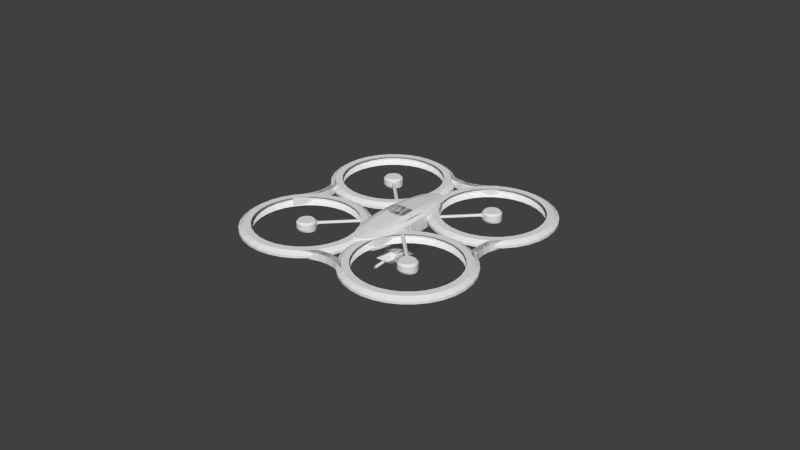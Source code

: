 # Source: 7_-_.blend  (saved by Blender 2.74.0; exported with 4.5.12 LTS)
import bpy
from mathutils import Matrix  # noqa: F401  (used for matrix-valued properties, if any)

bpy.ops.wm.read_factory_settings(use_empty=True)
scene = bpy.context.scene
scene.name = 'Scene'

# ---- collections
col_collection_1 = bpy.data.collections.new('Collection 1'); scene.collection.children.link(col_collection_1)

# ---- world
world_world = bpy.data.worlds.new('World'); scene.world = world_world
world_world.color = (0.05088, 0.05088, 0.05088)
world_world.use_sun_shadow = False
world_world.sun_shadow_jitter_overblur = 0.0
world_world.cycles.sampling_method = 'MANUAL'
world_world.cycles.sample_map_resolution = 256

# ---- meshes
me_x = bpy.data.meshes.new('立方体')
me_x.from_pydata([], [], [])
me_x.use_remesh_preserve_volume = False
me_x.use_remesh_preserve_attributes = False
me_x.use_mirror_vertex_groups = False
me_x.update()
me_001 = bpy.data.meshes.new('立方体.001')
me_001.from_pydata([(1.519, 0.06048, -0.4226), (1.443, 0.06048, -0.3299), (1.386, 0.06048, -0.2241), (1.351, 0.06048, -0.1095), (1.339, 0.06048, 0.0), (1.351, 0.06048, 0.1293), (1.386, 0.06048, 0.2444), (1.443, 0.06048, 0.3502), (1.519, 0.06048, 0.4429), (0.0, -0.1102, -0.8371), (0.0, -0.1038, 0.8409), (0.0, 0.08096, -0.8371), (0.0, 0.08096, 0.8409), (0.08889, -0.1024, -0.7907), (0.08078, -0.1082, 0.792), (0.08889, 0.08096, -0.7907), (0.07633, 0.08096, 0.792), (0.1441, 0.08096, 0.6983), (0.1553, 0.08096, -0.6902), (0.1441, -0.1024, 0.6983), (0.1553, -0.1024, -0.6902), (0.1962, 0.08096, 0.5762), (0.1902, 0.08096, -0.6093), (0.1962, -0.1024, 0.5762), (0.1902, -0.1024, -0.6093), (0.242, 0.08096, 0.2997), (0.2418, 0.08096, -0.4), (0.242, -0.1024, 0.2997), (0.2418, -0.1024, -0.4), (0.2747, 0.08096, 0.1085), (0.2695, 0.08096, -0.2081), (0.2747, -0.1024, 0.1085), (0.2695, -0.1024, -0.2081), (1.019, 0.0204, -1.725), (1.182, 0.0204, -1.676), (1.332, 0.0204, -1.595), (1.464, 0.0204, -1.487), (1.572, 0.0204, -1.355), (1.653, 0.0204, -1.205), (1.702, 0.0204, -1.042), (1.719, 0.0204, -0.8722), (1.702, 0.0204, -0.7026), (1.653, 0.0204, -0.5394), (1.572, 0.0204, -0.3891), (1.464, 0.0204, -0.2573), (1.332, 0.0204, -0.1492), (1.182, 0.0204, -0.06882), (1.019, 0.0204, -0.01933), (0.8492, 0.0204, -0.002625), (0.6795, 0.0204, -0.01933), (0.5164, 0.0204, -0.06882), (0.366, 0.0204, -0.1492), (0.2343, 0.0204, -0.2573), (0.1261, 0.0204, -0.3891), (0.04577, 0.0204, -0.5394), (-0.003718, 0.0204, -0.7026), (-0.02043, 0.0204, -0.8722), (-0.003718, 0.0204, -1.042), (0.04577, 0.0204, -1.205), (0.1261, 0.0204, -1.355), (0.366, 0.0204, -1.595), (0.2343, 0.0204, -1.487), (0.5164, 0.0204, -1.676), (0.8492, 0.0204, -1.742), (0.6795, 0.0204, -1.725), (0.6925, 0.06155, -1.66), (0.5418, 0.06155, -1.614), (0.403, 0.06155, -1.54), (0.2813, 0.06155, -1.44), (0.1814, 0.06155, -1.318), (0.1072, 0.06155, -1.18), (0.06148, 0.06155, -1.029), (0.04605, 0.06155, -0.8722), (0.06148, 0.06155, -0.7155), (0.1072, 0.06155, -0.5649), (0.1814, 0.06155, -0.426), (0.2813, 0.06155, -0.3043), (0.403, 0.06155, -0.2044), (0.5418, 0.06155, -0.1302), (0.6925, 0.06155, -0.08453), (0.8492, 0.06155, -0.0691), (1.006, 0.06155, -0.08453), (1.157, 0.06155, -0.1302), (1.295, 0.06155, -0.2044), (1.417, 0.06155, -0.3043), (1.517, 0.06155, -0.426), (1.591, 0.06155, -0.5649), (1.637, 0.06155, -0.7155), (1.652, 0.06155, -0.8722), (1.637, 0.06155, -1.029), (1.591, 0.06155, -1.18), (1.517, 0.06155, -1.318), (1.417, 0.06155, -1.44), (1.295, 0.06155, -1.54), (1.157, 0.06155, -1.614), (1.006, 0.06155, -1.66), (0.8492, 0.06155, -1.675), (0.711, 0.06155, -1.567), (0.8492, 0.06155, -1.58), (0.5782, 0.06155, -1.526), (0.3486, 0.06155, -1.373), (0.4558, 0.06155, -1.461), (0.2605, 0.06155, -1.266), (0.1951, 0.06155, -1.143), (0.1548, 0.06155, -1.01), (0.1412, 0.06155, -0.8722), (0.1548, 0.06155, -0.7341), (0.1951, 0.06155, -0.6013), (0.2605, 0.06155, -0.4789), (0.3486, 0.06155, -0.3716), (0.4558, 0.06155, -0.2836), (0.5782, 0.06155, -0.2182), (0.711, 0.06155, -0.1779), (0.8492, 0.06155, -0.1643), (0.9873, 0.06155, -0.1779), (1.12, 0.06155, -0.2182), (1.242, 0.06155, -0.2836), (1.35, 0.06155, -0.3716), (1.438, 0.06155, -0.4789), (1.503, 0.06155, -0.6013), (1.544, 0.06155, -0.7341), (1.557, 0.06155, -0.8722), (1.544, 0.06155, -1.01), (1.503, 0.06155, -1.143), (1.438, 0.06155, -1.266), (1.35, 0.06155, -1.373), (1.242, 0.06155, -1.461), (1.12, 0.06155, -1.526), (0.9873, 0.06155, -1.567), (0.5558, 0.0204, -0.164), (0.4233, 0.0204, -0.2349), (0.3071, 0.0204, -0.3302), (0.2118, 0.0204, -0.4463), (0.141, 0.0204, -0.5789), (0.09734, 0.0204, -0.7227), (0.08262, 0.0204, -0.8722), (0.09734, 0.0204, -1.022), (0.141, 0.0204, -1.166), (0.2118, 0.0204, -1.298), (0.4233, 0.0204, -1.51), (0.3071, 0.0204, -1.414), (-0.5094, -1.111, -3.981), (0.5558, 0.0204, -1.58), (0.8492, 0.0204, -1.639), (0.6996, 0.0204, -1.624), (0.6996, 0.0204, -0.1204), (0.8492, 0.0204, -0.1057), (0.9987, 0.0204, -0.1204), (1.143, 0.0204, -0.164), (1.275, 0.0204, -0.2349), (1.391, 0.0204, -0.3302), (1.487, 0.0204, -0.4463), (1.557, 0.0204, -0.5789), (1.601, 0.0204, -0.7227), (1.616, 0.0204, -0.8722), (1.601, 0.0204, -1.022), (1.557, 0.0204, -1.166), (1.487, 0.0204, -1.298), (1.391, 0.0204, -1.414), (1.275, 0.0204, -1.51), (1.143, 0.0204, -1.58), (0.9987, 0.0204, -1.624), (0.4233, -0.01583, -1.51), (0.5558, -0.01583, -1.58), (1.143, -0.01583, -1.58), (1.275, -0.01583, -1.51), (1.391, -0.01583, -1.414), (1.487, -0.01583, -1.298), (1.557, -0.01583, -1.166), (1.601, -0.01583, -1.022), (1.616, -0.01583, -0.8722), (1.601, -0.01583, -0.7227), (1.557, -0.01583, -0.5789), (1.487, -0.01583, -0.4463), (1.391, -0.01583, -0.3302), (1.275, -0.01583, -0.2349), (1.143, -0.01583, -0.164), (0.9987, -0.01583, -0.1204), (0.8492, -0.01583, -0.1057), (0.6996, -0.01583, -0.1204), (0.5558, -0.01583, -0.164), (0.4233, -0.01583, -0.2349), (0.3071, -0.01583, -0.3302), (0.2118, -0.01583, -0.4463), (0.141, -0.01583, -0.5789), (0.09734, -0.01583, -0.7227), (0.08262, -0.01583, -0.8722), (0.09734, -0.01583, -1.022), (0.141, -0.01583, -1.166), (0.2118, -0.01583, -1.298), (0.3071, -0.01583, -1.414), (0.6996, -0.01583, -1.624), (0.8492, -0.01583, -1.639), (0.8492, -0.01583, -1.742), (1.019, -0.01583, -1.725), (1.182, -0.01583, -1.676), (1.332, -0.01583, -1.595), (1.464, -0.01583, -1.487), (1.572, -0.01583, -1.355), (1.653, -0.01583, -1.205), (1.702, -0.01583, -1.042), (1.719, -0.01583, -0.8722), (1.702, -0.01583, -0.7026), (1.653, -0.01583, -0.5394), (1.572, -0.01583, -0.3891), (0.366, -0.01583, -1.595), (0.5164, -0.01583, -1.676), (1.464, -0.01583, -0.2573), (1.332, -0.01583, -0.1492), (0.04577, -0.01583, -0.5394), (-0.003718, -0.01583, -0.7026), (1.182, -0.01583, -0.06882), (1.019, -0.01583, -0.01933), (0.6795, -0.01583, -1.725), (0.8492, -0.01583, -0.002625), (0.6795, -0.01583, -0.01933), (0.5164, -0.01583, -0.06882), (0.366, -0.01583, -0.1492), (0.2343, -0.01583, -0.2573), (0.1261, -0.01583, -0.3891), (-0.02043, -0.01583, -0.8722), (0.9987, -0.01583, -1.624), (-0.003718, -0.01583, -1.042), (0.04577, -0.01583, -1.205), (0.1261, -0.01583, -1.355), (0.2343, -0.01583, -1.487), (0.4558, -0.06548, -1.461), (0.5782, -0.06548, -1.526), (1.12, -0.06548, -1.526), (1.242, -0.06548, -1.461), (1.35, -0.06548, -1.373), (1.438, -0.06548, -1.266), (1.503, -0.06548, -1.143), (1.544, -0.06548, -1.01), (1.557, -0.06548, -0.8722), (1.544, -0.06548, -0.7341), (1.503, -0.06548, -0.6013), (1.438, -0.06548, -0.4789), (1.35, -0.06548, -0.3716), (1.242, -0.06548, -0.2836), (1.12, -0.06548, -0.2182), (0.9873, -0.06548, -0.1779), (0.8492, -0.06548, -0.1643), (0.711, -0.06548, -0.1779), (0.5782, -0.06548, -0.2182), (0.4558, -0.06548, -0.2836), (0.3486, -0.06548, -0.3716), (0.2605, -0.06548, -0.4789), (0.1951, -0.06548, -0.6013), (0.1548, -0.06548, -0.7341), (0.1412, -0.06548, -0.8722), (0.1548, -0.06548, -1.01), (0.1951, -0.06548, -1.143), (0.2605, -0.06548, -1.266), (0.3486, -0.06548, -1.373), (0.711, -0.06548, -1.567), (0.8492, -0.06548, -1.58), (0.8492, -0.06548, -1.675), (1.006, -0.06548, -1.66), (1.157, -0.06548, -1.614), (1.295, -0.06548, -1.54), (1.417, -0.06548, -1.44), (1.517, -0.06548, -1.318), (1.591, -0.06548, -1.18), (1.637, -0.06548, -1.029), (1.652, -0.06548, -0.8722), (1.637, -0.06548, -0.7155), (1.591, -0.06548, -0.5649), (1.517, -0.06548, -0.426), (0.403, -0.06548, -1.54), (0.5418, -0.06548, -1.614), (1.417, -0.06548, -0.3043), (1.295, -0.06548, -0.2044), (0.1072, -0.06548, -0.5649), (0.06148, -0.06548, -0.7155), (1.157, -0.06548, -0.1302), (1.006, -0.06548, -0.08453), (0.6925, -0.06548, -1.66), (0.8492, -0.06548, -0.0691), (0.6925, -0.06548, -0.08453), (0.5418, -0.06548, -0.1302), (0.403, -0.06548, -0.2044), (0.2813, -0.06548, -0.3043), (0.1814, -0.06548, -0.426), (0.04605, -0.06548, -0.8722), (0.9873, -0.06548, -1.567), (0.06148, -0.06548, -1.029), (0.1072, -0.06548, -1.18), (0.1814, -0.06548, -1.318), (0.2813, -0.06548, -1.44), (1.279, 0.9381, 0.02796), (1.531, 0.9765, -0.5163), (1.413, 0.858, 0.3078), (0.0, -0.1639, -0.6274), (0.0, -0.1568, 0.6209), (0.0872, -0.1637, 0.5845), (0.1008, -0.1561, -0.593), (0.1419, -0.1561, 0.5148), (0.1503, -0.1561, -0.5182), (0.1806, -0.1561, 0.424), (0.1762, -0.1561, -0.458), (0.2148, -0.1561, 0.2182), (0.2146, -0.1561, -0.3022), (0.239, -0.1561, 0.07605), (0.2352, -0.1561, -0.1595), (0.0, 0.1147, 0.5629), (0.0, 0.1147, -0.5722), (0.09292, 0.1147, 0.5298), (0.1014, 0.1147, -0.5408), (0.1388, 0.1147, 0.4664), (0.1464, 0.1147, -0.4728), (0.174, 0.1147, 0.3839), (0.17, 0.1147, -0.4181), (0.205, 0.1147, 0.1968), (0.2049, 0.1147, -0.2765), (0.2271, 0.1147, 0.06749), (0.2236, 0.1147, -0.1467), (0.0, 0.1471, 0.1269), (0.0, 0.1471, -0.1504), (0.1159, 0.1471, 0.1188), (0.118, 0.1471, -0.1427), (0.1271, 0.1471, 0.1033), (0.129, 0.1471, -0.1261), (0.1357, 0.1471, 0.08313), (0.1347, 0.1471, -0.1127), (0.1433, 0.1471, 0.03744), (0.1432, 0.1471, -0.07815), (1.376, 0.06048, -0.3743), (1.312, 0.06048, -0.2546), (1.462, 0.06048, 0.4994), (1.273, 0.06048, -0.1248), (1.273, 0.06048, 0.1452), (1.312, 0.06048, 0.275), (1.26, 0.06048, 0.0), (1.462, 0.06048, -0.4791), (1.376, 0.06048, 0.3946), (1.443, -0.04442, -0.3299), (1.386, -0.04442, -0.2241), (1.519, -0.04442, 0.4429), (1.351, -0.04442, -0.1095), (1.351, -0.04442, 0.1293), (1.386, -0.04442, 0.2444), (1.339, -0.04442, 0.0), (1.519, -0.04442, -0.4226), (1.443, -0.04442, 0.3502), (1.376, -0.04442, -0.3743), (1.312, -0.04442, -0.2546), (1.462, -0.04442, 0.4994), (1.273, -0.04442, -0.1248), (1.273, -0.04442, 0.1452), (1.312, -0.04442, 0.275), (1.26, -0.04442, 0.0), (1.462, -0.04442, -0.4791), (1.376, -0.04442, 0.3946), (-0.435, 0.05911, -1.578), (-0.3422, 0.05911, -1.502), (-0.2364, 0.05911, -1.446), (-0.1216, 0.05911, -1.411), (-0.002198, 0.05911, -1.399), (0.1172, 0.05911, -1.411), (0.232, 0.05911, -1.446), (0.3378, 0.05911, -1.502), (-0.3866, 0.05911, -1.436), (-0.267, 0.05911, -1.372), (-0.4915, 0.05911, -1.522), (-0.1372, 0.05911, -1.332), (0.3822, 0.05911, -1.436), (-0.002198, 0.05911, -1.319), (0.2626, 0.05911, -1.372), (0.1328, 0.05911, -1.332), (-0.3422, -0.0458, -1.502), (-0.2364, -0.0458, -1.446), (-0.435, -0.0458, -1.578), (-0.1216, -0.0458, -1.411), (0.3378, -0.0458, -1.502), (-0.002198, -0.0458, -1.399), (0.232, -0.0458, -1.446), (0.1172, -0.0458, -1.411), (-0.3866, -0.0458, -1.436), (-0.267, -0.0458, -1.372), (-0.4915, -0.0458, -1.522), (-0.1372, -0.0458, -1.332), (0.3822, -0.0458, -1.436), (-0.002198, -0.0458, -1.319), (0.2626, -0.0458, -1.372), (0.1328, -0.0458, -1.332), (0.8948, 0.05237, 0.9921), (0.8948, -0.02261, 0.9921), (0.9178, 0.05237, 0.9798), (0.9178, -0.02261, 0.9798), (0.9379, 0.05237, 0.9633), (0.9379, -0.02261, 0.9633), (0.9545, 0.05237, 0.9431), (0.9545, -0.02261, 0.9431), (0.9668, 0.05237, 0.9202), (0.9668, -0.02261, 0.9202), (0.9743, 0.05237, 0.8953), (0.9743, -0.02261, 0.8953), (0.9769, 0.05237, 0.8693), (0.9769, -0.02261, 0.8693), (0.9743, 0.05237, 0.8434), (0.9743, -0.02261, 0.8434), (0.9668, 0.05237, 0.8185), (0.9668, -0.02261, 0.8185), (0.9545, 0.05237, 0.7955), (0.9545, -0.02261, 0.7955), (0.9379, 0.05237, 0.7754), (0.9379, -0.02261, 0.7754), (0.9178, 0.05237, 0.7588), (0.9178, -0.02261, 0.7588), (0.8948, 0.05237, 0.7466), (0.8948, -0.02261, 0.7466), (0.8699, 0.05237, 0.739), (0.8699, -0.02261, 0.739), (0.844, 0.05237, 0.7365), (0.844, -0.02261, 0.7365), (0.8699, -0.02261, 0.9996), (0.8699, 0.05237, 0.9996), (0.844, -0.02261, 1.002), (0.844, 0.05237, 1.002), (0.8181, -0.02261, 0.9996), (0.8181, 0.05237, 0.9996), (0.7931, -0.02261, 0.9921), (0.7931, 0.05237, 0.9921), (0.7702, -0.02261, 0.9798), (0.7702, 0.05237, 0.9798), (0.75, -0.02261, 0.9633), (0.75, 0.05237, 0.9633), (0.7335, -0.02261, 0.9431), (0.7335, 0.05237, 0.9431), (0.7212, -0.02261, 0.9202), (0.7212, 0.05237, 0.9202), (0.7137, -0.02261, 0.8953), (0.7137, 0.05237, 0.8953), (0.7111, -0.02261, 0.8693), (0.7111, 0.05237, 0.8693), (0.7137, -0.02261, 0.8434), (0.7137, 0.05237, 0.8434), (0.7212, -0.02261, 0.8185), (0.7212, 0.05237, 0.8185), (0.7335, -0.02261, 0.7955), (0.7335, 0.05237, 0.7955), (0.75, -0.02261, 0.7754), (0.75, 0.05237, 0.7754), (0.7702, -0.02261, 0.7588), (0.7702, 0.05237, 0.7588), (0.7931, -0.02261, 0.7466), (0.7931, 0.05237, 0.7466), (0.8181, -0.02261, 0.739), (0.8181, 0.05237, 0.739), (0.7893, 0.003891, 0.8406), (0.7893, 0.04123, 0.8406), (0.824, 0.04123, 0.808), (0.824, 0.003891, 0.808), (0.9441, 0.07731, 0.8279), (0.9341, 0.07731, 0.8091), (0.9206, 0.07731, 0.7927), (0.9042, 0.07731, 0.7792), (0.8855, 0.07731, 0.7692), (0.8651, 0.07731, 0.7631), (0.844, 0.07731, 0.761), (0.9503, 0.07731, 0.8482), (0.9523, 0.07731, 0.8693), (0.9503, 0.07731, 0.8905), (0.9441, 0.07731, 0.9108), (0.9341, 0.07731, 0.9295), (0.9206, 0.07731, 0.9459), (0.9042, 0.07731, 0.9594), (0.8855, 0.07731, 0.9694), (0.8651, 0.07731, 0.9756), (0.844, 0.07731, 0.9777), (0.8229, 0.07731, 0.9756), (0.8025, 0.07731, 0.9694), (0.7838, 0.07731, 0.9594), (0.7674, 0.07731, 0.9459), (0.7539, 0.07731, 0.9295), (0.7439, 0.07731, 0.9108), (0.7377, 0.07731, 0.8905), (0.7356, 0.07731, 0.8693), (0.7377, 0.07731, 0.8482), (0.7439, 0.07731, 0.8279), (0.7539, 0.07731, 0.8091), (0.7674, 0.07731, 0.7927), (0.7838, 0.07731, 0.7792), (0.8025, 0.07731, 0.7692), (0.8229, 0.07731, 0.7631), (0.9545, -0.0503, 0.804), (0.9668, -0.0503, 0.8243), (0.9379, -0.0503, 0.7861), (0.9178, -0.0503, 0.7715), (0.8948, -0.0503, 0.7606), (0.8699, -0.0503, 0.754), (0.844, -0.0503, 0.7517), (0.9743, -0.0503, 0.8464), (0.9769, -0.0503, 0.8693), (0.9743, -0.0503, 0.8923), (0.9668, -0.0503, 0.9143), (0.9545, -0.0503, 0.9347), (0.9379, -0.0503, 0.9525), (0.9178, -0.0503, 0.9671), (0.8948, -0.0503, 0.978), (0.8699, -0.0503, 0.9847), (0.844, -0.0503, 0.987), (0.8181, -0.0503, 0.9847), (0.7931, -0.0503, 0.978), (0.7702, -0.0503, 0.9671), (0.75, -0.0503, 0.9525), (0.7335, -0.0503, 0.9347), (0.7212, -0.0503, 0.9143), (0.7137, -0.0503, 0.8923), (0.7111, -0.0503, 0.8693), (0.7137, -0.0503, 0.8464), (0.7212, -0.0503, 0.8243), (0.7335, -0.0503, 0.804), (0.75, -0.0503, 0.7861), (0.7702, -0.0503, 0.7715), (0.7931, -0.0503, 0.7606), (0.8181, -0.0503, 0.754), (0.736, 0.003891, 0.7838), (0.7191, 0.01603, 0.7664), (0.7279, 0.003891, 0.758), (0.7191, 0.02909, 0.7664), (0.736, 0.04123, 0.7838), (0.7279, 0.04123, 0.758), (-0.009439, 0.01603, 0.03296), (-0.00915, 0.01603, 0.01603), (-0.0005881, 0.003891, 0.02464), (-0.009439, 0.02909, 0.03296), (-0.0005881, 0.04123, 0.02464), (-0.00915, 0.02909, 0.01603), (0.7537, 0.01603, 0.7338), (0.7706, 0.003891, 0.7513), (0.7449, 0.003891, 0.7421), (0.7537, 0.02909, 0.7338), (0.7449, 0.04123, 0.7421), (0.7706, 0.04123, 0.7513), (0.007798, 0.01603, 9.341e-05), (0.0252, 0.01603, 0.0003899), (0.01635, 0.003891, 0.008712), (0.007798, 0.02909, 9.343e-05), (0.01635, 0.04123, 0.008712), (0.0252, 0.02909, 0.0003899), (0.0, -0.2306, 0.3695), (0.0, -0.1934, 0.4402), (0.0, -0.2271, -0.3337), (0.0, -0.182, -0.5044), (0.1089, -0.2306, 0.3695), (0.1089, -0.1934, 0.4402), (0.1089, -0.2271, -0.3337), (0.1089, -0.182, -0.5044), (0.0, -0.2901, -0.2923), (0.0, -0.2813, 0.1435), (0.1041, -0.2885, -0.2923), (0.1048, -0.2798, 0.1435), (0.0, -0.3401, -0.2363), (0.0, -0.3462, 0.09263), (0.09986, -0.3383, -0.2363), (0.09934, -0.3444, 0.09263), (0.0, -0.4451, 0.2564), (0.08249, -0.4486, 0.2726), (0.0, -0.3759, 0.1118), (0.06928, -0.3809, 0.1282), (0.0, -0.4253, -0.38), (0.08559, -0.4278, -0.3802), (0.0, -0.3378, -0.1757), (0.06022, -0.3447, -0.1757), (0.0, -0.3628, -0.2352), (0.0, -0.4021, 0.09146), (0.09781, -0.3594, -0.2366), (0.09498, -0.3986, 0.09007), (0.0, -0.4939, 0.2628), (0.07258, -0.4878, 0.2795), (0.07355, -0.4738, -0.3228), (0.0, -0.4763, -0.3229), (0.0, -0.5472, 0.1683), (0.06095, -0.5402, 0.18), (0.06332, -0.5259, -0.237), (0.0, -0.5297, -0.2372), (0.118, -0.4324, 0.1996), (0.1096, -0.3868, 0.09007), (0.1027, -0.3593, -0.1406), (0.1219, -0.4224, -0.2959), (0.1133, -0.468, -0.2529), (0.1126, -0.4786, 0.2043), (0.1056, -0.5075, -0.1877), (0.1038, -0.5184, 0.1287), (0.1394, -0.218, -0.3504), (0.1417, -0.2479, -0.2372), (0.14, -0.2256, 0.2764), (0.1419, -0.2502, 0.2294), (0.1428, -0.2858, 0.07949), (0.1428, -0.2916, -0.2097), (0.1425, -0.3288, 0.04574), (0.1425, -0.3248, -0.1725), (0.1423, -0.365, 0.04404), (0.1422, -0.3389, -0.1727), (0.0, -0.4726, 0.009904), (0.0, -0.4722, 0.009934), (0.0, -0.4935, 0.3041), (0.0, -0.4904, 0.2602), (0.0, -0.4931, 0.3042), (0.0, -0.49, 0.2602), (0.0, -0.4919, 0.3042), (0.0, -0.4887, 0.2603), (0.0, -0.4898, 0.3044), (0.0, -0.4867, 0.2605), (0.0, -0.4871, 0.3046), (0.0, -0.484, 0.2607), (0.0, -0.4838, 0.3048), (0.0, -0.4806, 0.2609), (0.0, -0.48, 0.3051), (0.0, -0.4769, 0.2612), (0.0, -0.4759, 0.3054), (0.0, -0.4727, 0.2615), (0.0, -0.4716, 0.3057), (0.0, -0.4684, 0.2618), (0.0, -0.4673, 0.306), (0.0, -0.4642, 0.2621), (0.0, -0.4632, 0.3063), (0.0, -0.46, 0.2624), (0.0, -0.4594, 0.3066), (0.0, -0.4563, 0.2626), (0.0, -0.456, 0.3068), (0.0, -0.4529, 0.2629), (0.0, -0.4533, 0.307), (0.0, -0.4502, 0.2631), (0.0, -0.4513, 0.3071), (0.0, -0.4482, 0.2632), (0.0, -0.45, 0.3072), (0.0, -0.4469, 0.2633), (0.0, -0.4496, 0.3073), (0.0, -0.4465, 0.2633), (0.00162, -0.4501, 0.3072), (0.001456, -0.4469, 0.2633), (0.00574, -0.4513, 0.3071), (0.005576, -0.4482, 0.2632), (0.00953, -0.4534, 0.3069), (0.009366, -0.4503, 0.263), (0.01284, -0.4562, 0.3067), (0.01268, -0.453, 0.2628), (0.01556, -0.4595, 0.3065), (0.01539, -0.4564, 0.2626), (0.01756, -0.4633, 0.3062), (0.0174, -0.4602, 0.2623), (0.01878, -0.4675, 0.3059), (0.01862, -0.4643, 0.262), (0.01917, -0.4717, 0.3056), (0.019, -0.4686, 0.2617), (0.01871, -0.476, 0.3053), (0.01855, -0.4729, 0.2614), (0.01743, -0.4801, 0.305), (0.01726, -0.477, 0.2611), (0.01536, -0.4839, 0.3047), (0.0152, -0.4808, 0.2608), (0.0126, -0.4872, 0.3045), (0.01243, -0.4841, 0.2606), (0.00924, -0.4899, 0.3043), (0.009076, -0.4868, 0.2604), (0.005418, -0.4919, 0.3042), (0.005254, -0.4888, 0.2603), (0.001278, -0.4931, 0.3041), (0.001114, -0.49, 0.2602), (0.0, -0.4709, 0.01002), (0.0, -0.4689, 0.01017), (0.0, -0.4662, 0.01036), (0.0, -0.4628, 0.0106), (0.0, -0.459, 0.01087), (0.0, -0.4549, 0.01116), (0.0, -0.4506, 0.01146), (0.0, -0.4464, 0.01177), (0.0, -0.4422, 0.01206), (0.0, -0.4384, 0.01233), (0.0, -0.4351, 0.01257), (0.0, -0.4324, 0.01276), (0.0, -0.4304, 0.01291), (0.0, -0.4291, 0.013), (0.0, -0.4287, 0.01303), (0.0005219, -0.4291, 0.01298), (0.004641, -0.4304, 0.01287), (0.008431, -0.4325, 0.01271), (0.01175, -0.4352, 0.0125), (0.01446, -0.4386, 0.01225), (0.01646, -0.4424, 0.01198), (0.01768, -0.4465, 0.01168), (0.01807, -0.4508, 0.01137), (0.01761, -0.4551, 0.01107), (0.01633, -0.4592, 0.01078), (0.01426, -0.463, 0.01052), (0.0115, -0.4663, 0.01029), (0.008141, -0.469, 0.01011), (0.004319, -0.471, 0.009987), (0.0001797, -0.4722, 0.009916), (0.0, -0.4588, -0.184), (0.0, -0.4584, -0.184), (0.003596, -0.4572, -0.1839), (0.007418, -0.4552, -0.1838), (0.01078, -0.4525, -0.1836), (0.01354, -0.4492, -0.1834), (0.0156, -0.4454, -0.1831), (0.01689, -0.4413, -0.1828), (0.01735, -0.437, -0.1825), (0.01696, -0.4327, -0.1822), (0.01574, -0.4286, -0.1819), (0.01373, -0.4248, -0.1816), (0.01102, -0.4214, -0.1814), (0.007708, -0.4187, -0.1812), (0.003918, -0.4166, -0.181), (0.0, -0.4153, -0.1809), (0.0, -0.4149, -0.1809), (0.0, -0.4153, -0.1809), (0.0, -0.4166, -0.181), (0.0, -0.4186, -0.1811), (0.0, -0.4213, -0.1813), (0.0, -0.4247, -0.1816), (0.0, -0.4285, -0.1818), (0.0, -0.4326, -0.1821), (0.0, -0.4369, -0.1824), (0.0, -0.4411, -0.1827), (0.0, -0.4453, -0.183), (0.0, -0.4491, -0.1833), (0.0, -0.4524, -0.1835), (0.0, -0.4551, -0.1837), (0.0, -0.4571, -0.1839), (0.0, -0.4584, -0.184), (0.0, -0.4977, 0.3376), (0.0, -0.4972, 0.3376), (0.0, -0.4959, 0.3377), (0.0, -0.4937, 0.3378), (0.0, -0.4907, 0.3381), (0.0, -0.4871, 0.3383), (0.0, -0.483, 0.3386), (0.0, -0.4786, 0.3389), (0.0, -0.474, 0.3392), (0.0, -0.4693, 0.3396), (0.0, -0.4649, 0.3399), (0.0, -0.4608, 0.3402), (0.0, -0.4572, 0.3404), (0.0, -0.4543, 0.3406), (0.0, -0.4521, 0.3408), (0.0, -0.4507, 0.3409), (0.0, -0.4503, 0.3409), (0.0021, -0.4507, 0.3409), (0.006548, -0.4521, 0.3408), (0.01064, -0.4544, 0.3406), (0.01422, -0.4573, 0.3404), (0.01714, -0.4609, 0.3401), (0.01931, -0.4651, 0.3398), (0.02062, -0.4695, 0.3395), (0.02104, -0.4741, 0.3391), (0.02055, -0.4788, 0.3388), (0.01916, -0.4832, 0.3385), (0.01693, -0.4873, 0.3382), (0.01395, -0.4908, 0.338), (0.01033, -0.4938, 0.3378), (0.0062, -0.4959, 0.3377), (0.001731, -0.4972, 0.3376), (0.0, -0.5059, 0.4532), (0.0, -0.5054, 0.4532), (0.0, -0.5041, 0.4533), (0.0, -0.5019, 0.4534), (0.0, -0.4989, 0.4536), (0.0, -0.4954, 0.4539), (0.0, -0.4913, 0.4542), (0.0, -0.4868, 0.4545), (0.0, -0.4822, 0.4548), (0.0, -0.4776, 0.4552), (0.0, -0.4731, 0.4555), (0.0, -0.469, 0.4558), (0.0, -0.4654, 0.456), (0.0, -0.4625, 0.4562), (0.0, -0.4603, 0.4564), (0.0, -0.4589, 0.4565), (0.0, -0.4585, 0.4565), (0.002532, -0.459, 0.4565), (0.006979, -0.4604, 0.4564), (0.01107, -0.4626, 0.4562), (0.01465, -0.4655, 0.456), (0.01757, -0.4692, 0.4557), (0.01974, -0.4733, 0.4554), (0.02105, -0.4777, 0.4551), (0.02147, -0.4824, 0.4547), (0.02098, -0.487, 0.4544), (0.01959, -0.4914, 0.4541), (0.01737, -0.4955, 0.4538), (0.01438, -0.4991, 0.4536), (0.01076, -0.502, 0.4534), (0.006631, -0.5042, 0.4532), (0.002163, -0.5055, 0.4532), (0.0, -0.5069, 0.4868), (0.0, -0.5065, 0.4868), (0.0, -0.5052, 0.4869), (0.0, -0.5031, 0.4871), (0.0, -0.5004, 0.4873), (0.0, -0.497, 0.4875), (0.0, -0.4931, 0.4878), (0.0, -0.4889, 0.4881), (0.0, -0.4846, 0.4884), (0.0, -0.4802, 0.4887), (0.0, -0.476, 0.489), (0.0, -0.4722, 0.4893), (0.0, -0.4688, 0.4895), (0.0, -0.466, 0.4897), (0.0, -0.4639, 0.4899), (0.0, -0.4627, 0.49), (0.0, -0.4622, 0.49), (0.002377, -0.4627, 0.4899), (0.006566, -0.464, 0.4898), (0.01042, -0.4661, 0.4897), (0.01379, -0.4689, 0.4895), (0.01654, -0.4723, 0.4892), (0.01858, -0.4762, 0.4889), (0.01982, -0.4804, 0.4886), (0.02022, -0.4847, 0.4883), (0.01975, -0.4891, 0.488), (0.01845, -0.4933, 0.4877), (0.01635, -0.4971, 0.4874), (0.01354, -0.5005, 0.4872), (0.01012, -0.5032, 0.487), (0.006238, -0.5053, 0.4869), (0.002029, -0.5065, 0.4868), (0.0, -0.5037, 0.5009), (0.0, -0.5034, 0.5009), (0.0, -0.5023, 0.501), (0.0, -0.5007, 0.5011), (0.0, -0.4984, 0.5013), (0.0, -0.4956, 0.5015), (0.0, -0.4925, 0.5017), (0.0, -0.4891, 0.5019), (0.0, -0.4855, 0.5022), (0.0, -0.482, 0.5024), (0.0, -0.4786, 0.5027), (0.0, -0.4755, 0.5029), (0.0, -0.4727, 0.5031), (0.0, -0.4704, 0.5033), (0.0, -0.4688, 0.5034), (0.0, -0.4677, 0.5034), (0.0, -0.4674, 0.5035), (0.001583, -0.4678, 0.5034), (0.004992, -0.4688, 0.5033), (0.008128, -0.4705, 0.5032), (0.01087, -0.4728, 0.503), (0.01311, -0.4756, 0.5028), (0.01477, -0.4787, 0.5026), (0.01578, -0.4821, 0.5024), (0.0161, -0.4857, 0.5021), (0.01573, -0.4892, 0.5019), (0.01466, -0.4926, 0.5016), (0.01295, -0.4958, 0.5014), (0.01067, -0.4985, 0.5012), (0.007888, -0.5007, 0.5011), (0.004726, -0.5024, 0.501), (0.0013, -0.5034, 0.5009), (0.0, -0.4716, 0.04903), (0.0, -0.4712, 0.04905), (0.0, -0.4702, 0.04913), (0.0, -0.4685, 0.04925), (0.0, -0.4663, 0.04941), (0.0, -0.4635, 0.0496), (0.0, -0.4604, 0.04983), (0.0, -0.457, 0.05007), (0.0, -0.4534, 0.05032), (0.0, -0.4499, 0.05057), (0.0, -0.4465, 0.05082), (0.0, -0.4433, 0.05104), (0.0, -0.4406, 0.05123), (0.0, -0.4383, 0.0514), (0.0, -0.4366, 0.05151), (0.0, -0.4356, 0.05159), (0.0, -0.4352, 0.05161), (0.0, -0.4356, 0.05157), (0.003305, -0.4367, 0.05149), (0.006441, -0.4384, 0.05135), (0.009183, -0.4407, 0.05118), (0.01143, -0.4434, 0.05097), (0.01308, -0.4466, 0.05074), (0.01409, -0.45, 0.0505), (0.01442, -0.4535, 0.05024), (0.01404, -0.4571, 0.04999), (0.01297, -0.4605, 0.04976), (0.01127, -0.4636, 0.04954), (0.008979, -0.4664, 0.04935), (0.006201, -0.4686, 0.0492), (0.003039, -0.4702, 0.0491), (0.0, -0.4713, 0.04904)], [], [(10, 12, 11, 9), (22, 18, 310, 312), (13, 15, 18, 20), (31, 27, 301, 303), (9, 11, 15, 13), (14, 16, 12, 10), (24, 28, 302, 300), (19, 14, 295, 297), (16, 14, 19, 17), (30, 26, 314, 316), (24, 22, 26, 28), (17, 19, 23, 21), (26, 22, 312, 314), (20, 18, 22, 24), (25, 27, 31, 29), (32, 31, 303, 304), (21, 23, 27, 25), (12, 16, 307, 305), (16, 17, 309, 307), (28, 26, 30, 32), (28, 32, 304, 302), (30, 29, 31, 32), (159, 160, 164, 165), (135, 134, 185, 186), (36, 37, 198, 197), (161, 143, 192, 221), (137, 136, 187, 188), (38, 39, 200, 199), (138, 137, 188, 189), (148, 149, 175, 176), (129, 145, 179, 180), (45, 46, 211, 208), (145, 146, 178, 179), (48, 49, 215, 214), (44, 45, 208, 207), (43, 44, 207, 204), (157, 158, 166, 167), (96, 95, 33, 63), (158, 159, 165, 166), (33, 34, 195, 194), (155, 156, 168, 169), (40, 41, 202, 201), (56, 57, 222, 220), (52, 53, 219, 218), (139, 140, 190, 162), (143, 144, 191, 192), (51, 52, 218, 217), (152, 153, 171, 172), (130, 129, 180, 181), (61, 60, 205, 225), (39, 40, 201, 200), (59, 61, 225, 224), (108, 109, 131, 132), (57, 58, 223, 222), (54, 55, 210, 209), (153, 154, 170, 171), (98, 96, 65, 97), (97, 65, 66, 99), (101, 67, 68, 100), (100, 68, 69, 102), (102, 69, 70, 103), (103, 70, 71, 104), (104, 71, 72, 105), (105, 72, 73, 106), (106, 73, 74, 107), (107, 74, 75, 108), (108, 75, 76, 109), (109, 76, 77, 110), (110, 77, 78, 111), (111, 78, 79, 112), (112, 79, 80, 113), (113, 80, 81, 114), (114, 81, 82, 115), (115, 82, 83, 116), (116, 83, 84, 117), (117, 84, 85, 118), (118, 85, 86, 119), (119, 86, 87, 120), (120, 87, 88, 121), (121, 88, 89, 122), (122, 89, 90, 123), (123, 90, 91, 124), (124, 91, 92, 125), (125, 92, 93, 126), (126, 93, 94, 127), (127, 94, 95, 128), (128, 95, 96, 98), (99, 66, 67, 101), (66, 65, 64, 62), (90, 89, 39, 38), (124, 125, 158, 157), (73, 72, 56, 55), (102, 103, 137, 138), (119, 120, 153, 152), (114, 115, 148, 147), (79, 78, 50, 49), (125, 126, 159, 158), (68, 67, 60, 61), (85, 84, 44, 43), (95, 94, 34, 33), (107, 108, 132, 133), (78, 77, 51, 50), (113, 114, 147, 146), (84, 83, 45, 44), (112, 113, 146, 145), (118, 119, 152, 151), (83, 82, 46, 45), (65, 96, 63, 64), (100, 102, 138, 140), (89, 88, 40, 39), (72, 71, 57, 56), (123, 124, 157, 156), (101, 100, 140, 139), (99, 101, 139, 142), (71, 70, 58, 57), (106, 107, 133, 134), (94, 93, 35, 34), (77, 76, 52, 51), (128, 98, 143, 161), (111, 112, 145, 129), (82, 81, 47, 46), (117, 118, 151, 150), (88, 87, 41, 40), (116, 117, 150, 149), (122, 123, 156, 155), (97, 99, 142, 144), (87, 86, 42, 41), (93, 92, 36, 35), (70, 69, 59, 58), (105, 106, 134, 135), (76, 75, 53, 52), (127, 128, 161, 160), (104, 105, 135, 136), (75, 74, 54, 53), (110, 111, 129, 130), (81, 80, 48, 47), (115, 116, 149, 148), (121, 122, 155, 154), (98, 97, 144, 143), (86, 85, 43, 42), (92, 91, 37, 36), (69, 68, 61, 59), (120, 121, 154, 153), (126, 127, 160, 159), (103, 104, 136, 137), (91, 90, 38, 37), (67, 66, 62, 60), (74, 73, 55, 54), (109, 110, 130, 131), (80, 79, 49, 48), (221, 192, 256, 285), (197, 198, 262, 261), (191, 163, 227, 255), (199, 200, 264, 263), (176, 175, 239, 240), (189, 188, 252, 253), (168, 167, 231, 232), (180, 179, 243, 244), (170, 169, 233, 234), (214, 215, 279, 278), (179, 178, 242, 243), (204, 207, 271, 268), (167, 166, 230, 231), (207, 208, 272, 271), (166, 165, 229, 230), (169, 168, 232, 233), (220, 222, 286, 284), (201, 202, 266, 265), (162, 190, 254, 226), (218, 219, 283, 282), (182, 181, 245, 246), (212, 214, 278, 276), (192, 191, 255, 256), (181, 180, 244, 245), (172, 171, 235, 236), (188, 187, 251, 252), (200, 201, 265, 264), (225, 205, 269, 289), (171, 170, 234, 235), (209, 210, 274, 273), (178, 177, 241, 242), (184, 183, 247, 248), (35, 36, 197, 196), (47, 48, 214, 212), (147, 148, 176, 177), (131, 130, 181, 182), (58, 59, 224, 223), (160, 161, 221, 164), (64, 63, 193, 213), (149, 150, 174, 175), (136, 135, 186, 187), (49, 50, 216, 215), (50, 51, 217, 216), (55, 56, 220, 210), (34, 35, 196, 195), (60, 62, 206, 205), (142, 139, 162, 163), (154, 155, 169, 170), (156, 157, 167, 168), (37, 38, 199, 198), (42, 43, 204, 203), (46, 47, 212, 211), (151, 152, 172, 173), (62, 64, 213, 206), (144, 142, 163, 191), (134, 133, 184, 185), (53, 54, 209, 219), (41, 42, 203, 202), (132, 131, 182, 183), (63, 33, 194, 193), (140, 138, 189, 190), (150, 151, 173, 174), (146, 147, 177, 178), (133, 132, 183, 184), (229, 228, 259, 260), (233, 232, 263, 264), (245, 244, 280, 281), (253, 252, 287, 288), (234, 233, 264, 265), (230, 229, 260, 261), (246, 245, 281, 282), (254, 253, 288, 289), (239, 238, 271, 272), (231, 230, 261, 262), (247, 246, 282, 283), (226, 254, 289, 269), (240, 239, 272, 275), (228, 285, 258, 259), (244, 243, 279, 280), (252, 251, 286, 287), (227, 226, 269, 270), (237, 236, 267, 268), (241, 240, 275, 276), (249, 248, 273, 274), (256, 255, 277, 257), (242, 241, 276, 278), (238, 237, 268, 271), (250, 249, 274, 284), (285, 256, 257, 258), (235, 234, 265, 266), (243, 242, 278, 279), (251, 250, 284, 286), (232, 231, 262, 263), (236, 235, 266, 267), (248, 247, 283, 273), (255, 227, 270, 277), (165, 164, 228, 229), (196, 197, 261, 260), (186, 185, 249, 250), (177, 176, 240, 241), (223, 224, 288, 287), (164, 221, 285, 228), (175, 174, 238, 239), (213, 193, 257, 277), (215, 216, 280, 279), (187, 186, 250, 251), (222, 223, 287, 286), (216, 217, 281, 280), (224, 225, 289, 288), (210, 220, 284, 274), (195, 196, 260, 259), (205, 206, 270, 269), (163, 162, 226, 227), (217, 218, 282, 281), (198, 199, 263, 262), (203, 204, 268, 267), (211, 212, 276, 275), (173, 172, 236, 237), (206, 213, 277, 270), (185, 184, 248, 249), (219, 209, 273, 283), (194, 195, 259, 258), (183, 182, 246, 247), (202, 203, 267, 266), (190, 189, 253, 254), (193, 194, 258, 257), (208, 211, 275, 272), (174, 173, 237, 238), (295, 294, 293, 296), (297, 298, 300, 299), (295, 296, 298, 297), (299, 300, 302, 301), (301, 302, 304, 303), (13, 20, 298, 296), (9, 13, 296, 293), (20, 24, 300, 298), (14, 10, 294, 295), (10, 9, 293, 294), (27, 23, 299, 301), (23, 19, 297, 299), (311, 313, 325, 323), (308, 306, 318, 320), (309, 311, 323, 321), (312, 310, 322, 324), (314, 313, 315, 316), (18, 15, 308, 310), (11, 12, 305, 306), (29, 30, 316, 315), (17, 21, 311, 309), (15, 11, 306, 308), (25, 29, 315, 313), (21, 25, 313, 311), (317, 319, 320, 318), (320, 319, 321, 322), (322, 321, 323, 324), (324, 323, 325, 326), (314, 312, 324, 326), (307, 309, 321, 319), (305, 307, 319, 317), (313, 314, 326, 325), (310, 308, 320, 322), (306, 305, 317, 318), (2, 328, 327, 1), (3, 330, 328, 2), (6, 332, 331, 5), (5, 331, 333, 4), (1, 327, 334, 0), (7, 335, 332, 6), (4, 333, 330, 3), (8, 329, 335, 7), (337, 336, 345, 346), (339, 337, 346, 348), (341, 340, 349, 350), (340, 342, 351, 349), (336, 343, 352, 345), (344, 341, 350, 353), (342, 339, 348, 351), (338, 344, 353, 347), (5, 4, 342, 340), (7, 6, 341, 344), (330, 333, 351, 348), (8, 7, 344, 338), (331, 332, 350, 349), (334, 327, 345, 352), (4, 3, 339, 342), (327, 328, 346, 345), (6, 5, 340, 341), (1, 0, 343, 336), (2, 1, 336, 337), (328, 330, 348, 346), (333, 331, 349, 351), (332, 335, 353, 350), (3, 2, 337, 339), (335, 329, 347, 353), (356, 363, 362, 355), (355, 362, 364, 354), (357, 365, 363, 356), (0, 334, 352, 343), (358, 367, 365, 357), (329, 8, 338, 347), (360, 368, 369, 359), (359, 369, 367, 358), (371, 370, 378, 379), (370, 372, 380, 378), (373, 371, 379, 381), (375, 373, 381, 383), (374, 376, 384, 382), (376, 377, 385, 384), (377, 375, 383, 385), (361, 360, 376, 374), (364, 380, 372, 354), (356, 355, 370, 371), (357, 356, 371, 373), (367, 369, 385, 383), (365, 367, 383, 381), (369, 368, 384, 385), (359, 358, 375, 377), (364, 362, 378, 380), (358, 357, 373, 375), (360, 359, 377, 376), (368, 366, 382, 384), (362, 363, 379, 378), (363, 365, 381, 379), (355, 354, 372, 370), (361, 366, 368, 360), (382, 366, 361, 374), (415, 414, 412, 413), (413, 412, 410, 411), (411, 410, 408, 409), (409, 408, 406, 407), (407, 406, 404, 405), (405, 404, 402, 403), (403, 402, 400, 401), (401, 400, 398, 399), (399, 398, 396, 397), (397, 396, 394, 395), (395, 394, 392, 393), (393, 392, 390, 391), (391, 390, 388, 389), (389, 388, 386, 387), (387, 386, 417, 416), (416, 417, 419, 418), (418, 419, 421, 420), (420, 421, 423, 422), (422, 423, 425, 424), (424, 425, 427, 426), (426, 427, 429, 428), (428, 429, 431, 430), (430, 431, 433, 432), (432, 433, 435, 434), (434, 435, 437, 436), (436, 437, 439, 438), (438, 439, 441, 440), (440, 441, 443, 442), (442, 443, 445, 444), (444, 445, 447, 446), (414, 449, 485, 460), (448, 449, 414, 415), (446, 447, 449, 448), (444, 446, 516, 515), (520, 526, 538, 532), (531, 535, 452, 453), (529, 539, 536, 525), (518, 531, 453, 450), (535, 522, 451, 452), (452, 451, 450, 453), (534, 540, 528, 523), (541, 533, 530, 537), (522, 518, 450, 451), (459, 460, 485, 484, 483, 482, 481, 480, 479, 478, 477, 476, 475, 474, 473, 472, 471, 470, 469, 468, 467, 466, 465, 464, 463, 462, 461, 454, 455, 456, 457, 458), (443, 441, 481, 482), (435, 433, 477, 478), (427, 425, 473, 474), (419, 417, 469, 470), (404, 406, 456, 455), (398, 400, 461, 462), (390, 392, 465, 466), (449, 447, 484, 485), (441, 439, 480, 481), (433, 431, 476, 477), (425, 423, 472, 473), (410, 412, 459, 458), (392, 394, 464, 465), (417, 386, 468, 469), (402, 404, 455, 454), (400, 402, 454, 461), (412, 414, 460, 459), (447, 445, 483, 484), (439, 437, 479, 480), (431, 429, 475, 476), (423, 421, 471, 472), (408, 410, 458, 457), (394, 396, 463, 464), (386, 388, 467, 468), (445, 443, 482, 483), (437, 435, 478, 479), (429, 427, 474, 475), (421, 419, 470, 471), (388, 390, 466, 467), (406, 408, 457, 456), (396, 398, 462, 463), (492, 491, 490, 489, 488, 486, 487, 493, 494, 495, 496, 497, 498, 499, 500, 501, 502, 503, 504, 505, 506, 507, 508, 509, 510, 511, 512, 513, 514, 515, 516, 517), (436, 438, 512, 511), (428, 430, 508, 507), (420, 422, 504, 503), (407, 405, 486, 488), (389, 387, 500, 499), (397, 395, 496, 495), (442, 444, 515, 514), (434, 436, 511, 510), (426, 428, 507, 506), (418, 420, 503, 502), (399, 397, 495, 494), (405, 403, 487, 486), (415, 413, 491, 492), (391, 389, 499, 498), (413, 411, 490, 491), (448, 415, 492, 517), (440, 442, 514, 513), (432, 434, 510, 509), (424, 426, 506, 505), (393, 391, 498, 497), (411, 409, 489, 490), (416, 418, 502, 501), (401, 399, 494, 493), (446, 448, 517, 516), (438, 440, 513, 512), (430, 432, 509, 508), (422, 424, 505, 504), (403, 401, 493, 487), (395, 393, 497, 496), (409, 407, 488, 489), (387, 416, 501, 500), (518, 519, 520), (521, 522, 523), (524, 525, 526), (527, 528, 529), (530, 531, 532), (533, 534, 535), (536, 537, 538), (539, 540, 541), (518, 522, 521, 519), (523, 528, 527, 521), (529, 525, 524, 527), (526, 520, 519, 524), (528, 540, 539, 529), (541, 537, 536, 539), (538, 526, 525, 536), (540, 534, 533, 541), (535, 531, 530, 533), (532, 538, 537, 530), (534, 523, 522, 535), (520, 532, 531, 518), (521, 527, 524, 519), (543, 545, 544, 542), (545, 549, 548, 544), (557, 569, 594, 592), (547, 543, 542, 546), (542, 544, 550, 551), (547, 549, 545, 543), (550, 552, 556, 554), (546, 542, 551, 553), (544, 548, 552, 550), (548, 549, 586, 587), (557, 555, 567, 569), (551, 550, 554, 555), (553, 551, 555, 557), (556, 552, 591, 593), (559, 561, 560, 558), (561, 565, 564, 560), (565, 563, 562, 564), (561, 559, 578, 579), (558, 560, 564, 562), (563, 565, 580, 581), (567, 566, 568, 569), (568, 556, 593, 595), (554, 556, 568, 566), (555, 554, 566, 567), (571, 570, 574, 575), (559, 558, 570, 571), (562, 563, 572, 573), (558, 562, 573, 570), (576, 575, 574, 577), (570, 573, 577, 574), (571, 575, 585, 583), (573, 572, 576, 577), (581, 578, 583, 582), (581, 580, 579, 578), (582, 583, 585, 584), (576, 572, 582, 584), (575, 576, 584, 585), (559, 571, 583, 578), (572, 563, 581, 582), (565, 561, 579, 580), (586, 588, 589, 587), (587, 589, 590, 591), (591, 590, 592, 593), (593, 592, 594, 595), (552, 548, 587, 591), (546, 553, 590, 589), (547, 546, 589, 588), (569, 568, 595, 594), (553, 557, 592, 590), (549, 547, 588, 586), (613, 611, 666, 667), (598, 599, 601, 600), (605, 603, 662, 663), (600, 601, 603, 602), (637, 635, 678, 679), (602, 603, 605, 604), (645, 643, 682, 683), (604, 605, 607, 606), (653, 651, 686, 687), (606, 607, 609, 608), (661, 659, 690, 691), (608, 609, 611, 610), (627, 625, 673, 674), (610, 611, 613, 612), (619, 617, 669, 670), (612, 613, 615, 614), (611, 609, 665, 666), (614, 615, 617, 616), (603, 601, 597, 662), (616, 617, 619, 618), (635, 633, 677, 678), (618, 619, 621, 620), (643, 641, 681, 682), (620, 621, 623, 622), (651, 649, 685, 686), (622, 623, 625, 624), (659, 657, 689, 690), (624, 625, 627, 626), (599, 661, 691, 596), (626, 627, 629, 628), (625, 623, 672, 673), (628, 629, 631, 630), (617, 615, 668, 669), (630, 631, 633, 632), (609, 607, 664, 665), (632, 633, 635, 634), (633, 631, 676, 677), (634, 635, 637, 636), (641, 639, 680, 681), (636, 637, 639, 638), (649, 647, 684, 685), (638, 639, 641, 640), (657, 655, 688, 689), (640, 641, 643, 642), (631, 629, 675, 676), (642, 643, 645, 644), (623, 621, 671, 672), (644, 645, 647, 646), (615, 613, 667, 668), (646, 647, 649, 648), (607, 605, 663, 664), (648, 649, 651, 650), (601, 599, 596, 597), (650, 651, 653, 652), (639, 637, 679, 680), (652, 653, 655, 654), (647, 645, 683, 684), (654, 655, 657, 656), (629, 627, 674, 675), (662, 597, 723, 722), (656, 657, 659, 658), (655, 653, 687, 688), (660, 661, 599, 598), (658, 659, 661, 660), (621, 619, 670, 671), (660, 598, 724, 755), (723, 692, 693, 694, 695, 696, 697, 698, 699, 700, 701, 702, 703, 704, 705, 706, 707, 708, 709, 710, 711, 712, 713, 714, 715, 716, 717, 718, 719, 720, 721, 722), (666, 665, 719, 718), (670, 669, 715, 714), (674, 673, 711, 710), (690, 689, 695, 694), (686, 685, 699, 698), (682, 681, 703, 702), (678, 677, 707, 706), (597, 596, 692, 723), (665, 664, 720, 719), (669, 668, 716, 715), (673, 672, 712, 711), (689, 688, 696, 695), (685, 684, 700, 699), (681, 680, 704, 703), (677, 676, 708, 707), (596, 691, 693, 692), (664, 663, 721, 720), (668, 667, 717, 716), (672, 671, 713, 712), (676, 675, 709, 708), (691, 690, 694, 693), (688, 687, 697, 696), (684, 683, 701, 700), (680, 679, 705, 704), (663, 662, 722, 721), (667, 666, 718, 717), (671, 670, 714, 713), (675, 674, 710, 709), (687, 686, 698, 697), (683, 682, 702, 701), (679, 678, 706, 705), (754, 755, 787, 786), (658, 660, 755, 754), (650, 652, 751, 750), (642, 644, 747, 746), (634, 636, 743, 742), (602, 604, 727, 726), (610, 612, 731, 730), (618, 620, 735, 734), (626, 628, 739, 738), (598, 600, 725, 724), (652, 654, 752, 751), (644, 646, 748, 747), (636, 638, 744, 743), (604, 606, 728, 727), (612, 614, 732, 731), (620, 622, 736, 735), (628, 630, 740, 739), (654, 656, 753, 752), (646, 648, 749, 748), (638, 640, 745, 744), (630, 632, 741, 740), (606, 608, 729, 728), (614, 616, 733, 732), (622, 624, 737, 736), (656, 658, 754, 753), (648, 650, 750, 749), (640, 642, 746, 745), (632, 634, 742, 741), (600, 602, 726, 725), (608, 610, 730, 729), (616, 618, 734, 733), (624, 626, 738, 737), (785, 786, 818, 817), (750, 751, 783, 782), (746, 747, 779, 778), (742, 743, 775, 774), (734, 735, 767, 766), (730, 731, 763, 762), (726, 727, 759, 758), (738, 739, 771, 770), (755, 724, 756, 787), (751, 752, 784, 783), (747, 748, 780, 779), (743, 744, 776, 775), (739, 740, 772, 771), (735, 736, 768, 767), (731, 732, 764, 763), (727, 728, 760, 759), (752, 753, 785, 784), (748, 749, 781, 780), (744, 745, 777, 776), (740, 741, 773, 772), (724, 725, 757, 756), (736, 737, 769, 768), (732, 733, 765, 764), (728, 729, 761, 760), (753, 754, 786, 785), (749, 750, 782, 781), (745, 746, 778, 777), (741, 742, 774, 773), (729, 730, 762, 761), (725, 726, 758, 757), (737, 738, 770, 769), (733, 734, 766, 765), (790, 791, 823, 822), (781, 782, 814, 813), (777, 778, 810, 809), (773, 774, 806, 805), (757, 758, 790, 789), (769, 770, 802, 801), (765, 766, 798, 797), (761, 762, 794, 793), (786, 787, 819, 818), (782, 783, 815, 814), (778, 779, 811, 810), (774, 775, 807, 806), (762, 763, 795, 794), (758, 759, 791, 790), (770, 771, 803, 802), (766, 767, 799, 798), (787, 756, 788, 819), (783, 784, 816, 815), (779, 780, 812, 811), (775, 776, 808, 807), (767, 768, 800, 799), (763, 764, 796, 795), (759, 760, 792, 791), (771, 772, 804, 803), (784, 785, 817, 816), (780, 781, 813, 812), (776, 777, 809, 808), (772, 773, 805, 804), (768, 769, 801, 800), (764, 765, 797, 796), (760, 761, 793, 792), (756, 757, 789, 788), (850, 851, 883, 882), (818, 819, 851, 850), (814, 815, 847, 846), (810, 811, 843, 842), (806, 807, 839, 838), (794, 795, 827, 826), (791, 792, 824, 823), (802, 803, 835, 834), (798, 799, 831, 830), (819, 788, 820, 851), (815, 816, 848, 847), (811, 812, 844, 843), (807, 808, 840, 839), (799, 800, 832, 831), (795, 796, 828, 827), (792, 793, 825, 824), (788, 789, 821, 820), (803, 804, 836, 835), (816, 817, 849, 848), (812, 813, 845, 844), (808, 809, 841, 840), (804, 805, 837, 836), (800, 801, 833, 832), (796, 797, 829, 828), (817, 818, 850, 849), (813, 814, 846, 845), (809, 810, 842, 841), (805, 806, 838, 837), (801, 802, 834, 833), (797, 798, 830, 829), (793, 794, 826, 825), (789, 790, 822, 821), (852, 853, 854, 855, 856, 857, 858, 859, 860, 861, 862, 863, 864, 865, 866, 867, 868, 869, 870, 871, 872, 873, 874, 875, 876, 877, 878, 879, 880, 881, 882, 883), (846, 847, 879, 878), (842, 843, 875, 874), (838, 839, 871, 870), (822, 823, 855, 854), (834, 835, 867, 866), (830, 831, 863, 862), (826, 827, 859, 858), (851, 820, 852, 883), (847, 848, 880, 879), (843, 844, 876, 875), (839, 840, 872, 871), (827, 828, 860, 859), (823, 824, 856, 855), (835, 836, 868, 867), (831, 832, 864, 863), (848, 849, 881, 880), (844, 845, 877, 876), (840, 841, 873, 872), (836, 837, 869, 868), (832, 833, 865, 864), (828, 829, 861, 860), (824, 825, 857, 856), (820, 821, 853, 852), (849, 850, 882, 881), (845, 846, 878, 877), (841, 842, 874, 873), (837, 838, 870, 869), (833, 834, 866, 865), (829, 830, 862, 861), (825, 826, 858, 857), (821, 822, 854, 853)])
me_001.use_remesh_preserve_volume = False
me_001.use_remesh_preserve_attributes = False
me_001.use_mirror_vertex_groups = False
me_001.update()

# ---- objects
ob_x = bpy.data.objects.new('立方体', me_x)
ob_001 = bpy.data.objects.new('立方体.001', me_001)

# ---- transforms, parenting, visibility, modifiers, constraints
ob_x.location = (0.0, 0.0, 0.0)
ob_x.rotation_euler = (1.571, -0.0, -0.0)
ob_x.lineart.crease_threshold = 0.0
ob_001.location = (0.0, 0.0, 0.0)
ob_001.rotation_euler = (1.571, -0.0, -0.0)
ob_001.lineart.crease_threshold = 0.0
_m = ob_001.modifiers.new('镜射', 'MIRROR')
_m.use_axis = (True, False, True)
_m.use_clip = True

# ---- collection membership
col_collection_1.objects.link(ob_x)
col_collection_1.objects.link(ob_001)

# ---- scene / render settings (as saved in the file)
scene.frame_start = 1; scene.frame_end = 250; scene.frame_set(5)
scene.render.engine = 'BLENDER_EEVEE_NEXT'
scene.render.resolution_percentage = 50
scene.render.dither_intensity = 0.0
scene.cycles.use_denoising = False
scene.cycles.samples = 10
scene.cycles.sampling_pattern = 'TABULATED_SOBOL'
scene.cycles.light_sampling_threshold = 0.0
scene.cycles.use_adaptive_sampling = False
scene.cycles.use_light_tree = False
scene.cycles.blur_glossy = 0.0
scene.cycles.pixel_filter_type = 'GAUSSIAN'
scene.cycles.sample_clamp_indirect = 0.0
scene.view_settings.view_transform = 'Standard'
bpy.context.view_layer.update()

# ---- added for rendering (the .blend has no active camera and no usable light): camera, sun
cam_auto = bpy.data.cameras.new('AutoCamera')
cam_auto.lens = 50.0
cam_auto.sensor_width = 36.0
cam_auto.clip_end = 1000.0
ob_auto_camera = bpy.data.objects.new('AutoCamera', cam_auto)
scene.collection.objects.link(ob_auto_camera)
ob_auto_camera.location = (8.25286, -9.90343, 6.53488)
ob_auto_camera.rotation_euler = (1.09748, -7.21219e-08, 0.694738)
scene.camera = ob_auto_camera
light_auto_sun = bpy.data.lights.new('AutoSun', 'SUN')
light_auto_sun.energy = 3.0
light_auto_sun.angle = 0.0523599
ob_auto_sun = bpy.data.objects.new('AutoSun', light_auto_sun)
scene.collection.objects.link(ob_auto_sun)
ob_auto_sun.rotation_euler = (0.872665, 0.174533, 0.523599)
bpy.context.view_layer.update()
